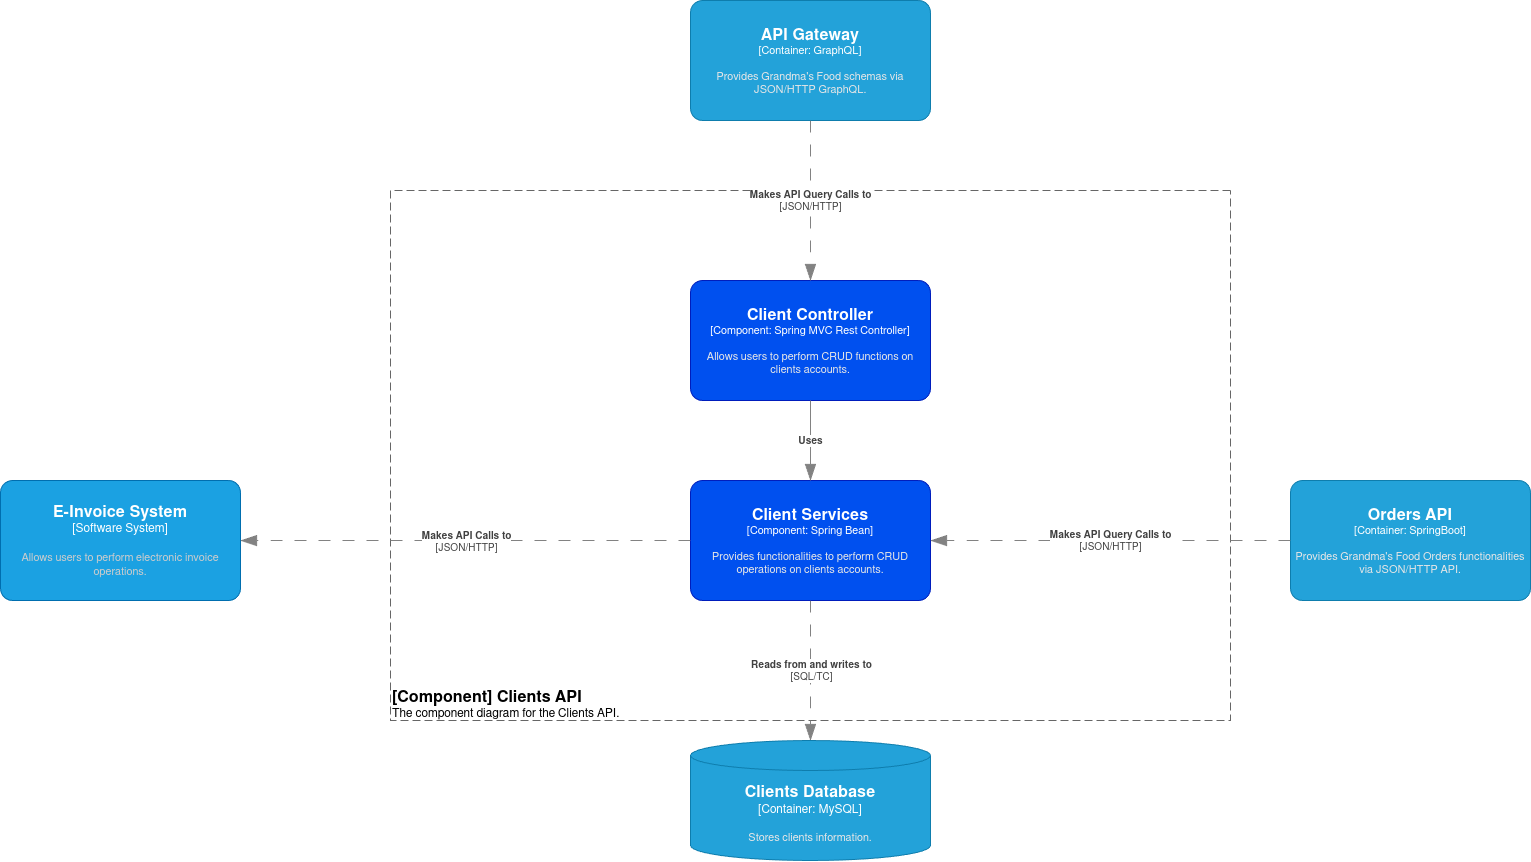

The diagram above was exported from draw.io. Its source (the exported page's mxGraphModel, read from the mxfile embedded in the PNG):
<mxGraphModel dx="3560" dy="1317" grid="1" gridSize="10" guides="1" tooltips="1" connect="1" arrows="1" fold="1" page="1" pageScale="1" pageWidth="850" pageHeight="1100" math="0" shadow="0">
  <root>
    <mxCell id="0" />
    <mxCell id="1" parent="0" />
    <mxCell id="lx1HDTUDiUz0nwfs_ZR5-1" value="" style="swimlane;startSize=0;rounded=1;dashed=1;dashPattern=8 4;pointerEvents=0;strokeColor=#666666;align=left;verticalAlign=bottom;spacingTop=0;spacing=10;arcSize=11;fontFamily=Helvetica;fontSize=11;fontColor=#333333;labelBorderColor=none;labelBackgroundColor=none;fillColor=none;" parent="1" vertex="1">
      <mxGeometry x="180" y="270" width="840" height="530" as="geometry" />
    </mxCell>
    <object placeholders="1" c4Name="[Component] Clients API" c4Type="ContainerDiagramTitle" c4Description="The component diagram for the Clients API." label="&lt;font style=&quot;font-size: 16px&quot;&gt;&lt;b&gt;&lt;div style=&quot;text-align: left&quot;&gt;%c4Name%&lt;/div&gt;&lt;/b&gt;&lt;/font&gt;&lt;div style=&quot;text-align: left&quot;&gt;%c4Description%&lt;/div&gt;" id="lx1HDTUDiUz0nwfs_ZR5-2">
      <mxCell style="text;html=1;strokeColor=none;fillColor=none;align=left;verticalAlign=top;whiteSpace=wrap;rounded=0;metaEdit=1;allowArrows=0;resizable=1;rotatable=0;connectable=0;recursiveResize=0;expand=0;pointerEvents=0;points=[[0.25,0,0],[0.5,0,0],[0.75,0,0],[1,0.25,0],[1,0.5,0],[1,0.75,0],[0.75,1,0],[0.5,1,0],[0.25,1,0],[0,0.75,0],[0,0.5,0],[0,0.25,0]];" parent="lx1HDTUDiUz0nwfs_ZR5-1" vertex="1">
        <mxGeometry y="490" width="310" height="40" as="geometry" />
      </mxCell>
    </object>
    <object placeholders="1" c4Name="Client Controller" c4Type="Component" c4Technology="Spring MVC Rest Controller" c4Description="Allows users to perform CRUD functions on clients accounts." label="&lt;font style=&quot;font-size: 16px&quot;&gt;&lt;b&gt;%c4Name%&lt;/b&gt;&lt;/font&gt;&lt;div&gt;[%c4Type%: %c4Technology%]&lt;/div&gt;&lt;br&gt;&lt;div&gt;&lt;font style=&quot;font-size: 11px&quot;&gt;&lt;font color=&quot;#E6E6E6&quot;&gt;%c4Description%&lt;/font&gt;&lt;/div&gt;" id="lx1HDTUDiUz0nwfs_ZR5-3">
      <mxCell style="rounded=1;whiteSpace=wrap;html=1;fontSize=11;labelBackgroundColor=none;fillColor=#0050ef;fontColor=#ffffff;align=center;arcSize=10;strokeColor=#001DBC;metaEdit=1;resizable=0;points=[[0.25,0,0],[0.5,0,0],[0.75,0,0],[1,0.25,0],[1,0.5,0],[1,0.75,0],[0.75,1,0],[0.5,1,0],[0.25,1,0],[0,0.75,0],[0,0.5,0],[0,0.25,0]];" parent="lx1HDTUDiUz0nwfs_ZR5-1" vertex="1">
        <mxGeometry x="300" y="90" width="240" height="120" as="geometry" />
      </mxCell>
    </object>
    <object placeholders="1" c4Name="Client Services" c4Type="Component" c4Technology="Spring Bean" c4Description="Provides functionalities to perform CRUD operations on clients accounts." label="&lt;font style=&quot;font-size: 16px&quot;&gt;&lt;b&gt;%c4Name%&lt;/b&gt;&lt;/font&gt;&lt;div&gt;[%c4Type%: %c4Technology%]&lt;/div&gt;&lt;br&gt;&lt;div&gt;&lt;font style=&quot;font-size: 11px&quot;&gt;&lt;font color=&quot;#E6E6E6&quot;&gt;%c4Description%&lt;/font&gt;&lt;/div&gt;" id="lx1HDTUDiUz0nwfs_ZR5-5">
      <mxCell style="rounded=1;whiteSpace=wrap;html=1;fontSize=11;labelBackgroundColor=none;fillColor=#0050ef;fontColor=#ffffff;align=center;arcSize=10;strokeColor=#001DBC;metaEdit=1;resizable=0;points=[[0.25,0,0],[0.5,0,0],[0.75,0,0],[1,0.25,0],[1,0.5,0],[1,0.75,0],[0.75,1,0],[0.5,1,0],[0.25,1,0],[0,0.75,0],[0,0.5,0],[0,0.25,0]];" parent="lx1HDTUDiUz0nwfs_ZR5-1" vertex="1">
        <mxGeometry x="300" y="290" width="240" height="120" as="geometry" />
      </mxCell>
    </object>
    <object placeholders="1" c4Type="Relationship" c4Description="Uses" label="&lt;div style=&quot;text-align: left&quot;&gt;&lt;div style=&quot;text-align: center&quot;&gt;&lt;b&gt;%c4Description%&lt;/b&gt;&lt;/div&gt;" id="lx1HDTUDiUz0nwfs_ZR5-11">
      <mxCell style="endArrow=blockThin;html=1;fontSize=10;fontColor=#404040;strokeWidth=1;endFill=1;strokeColor=#828282;elbow=vertical;metaEdit=1;endSize=14;startSize=14;jumpStyle=arc;jumpSize=16;rounded=0;edgeStyle=orthogonalEdgeStyle;exitX=0.5;exitY=1;exitDx=0;exitDy=0;exitPerimeter=0;entryX=0.5;entryY=0;entryDx=0;entryDy=0;entryPerimeter=0;" parent="lx1HDTUDiUz0nwfs_ZR5-1" source="lx1HDTUDiUz0nwfs_ZR5-3" target="lx1HDTUDiUz0nwfs_ZR5-5" edge="1">
        <mxGeometry width="240" relative="1" as="geometry">
          <mxPoint x="170" y="340" as="sourcePoint" />
          <mxPoint x="410" y="340" as="targetPoint" />
        </mxGeometry>
      </mxCell>
    </object>
    <object placeholders="1" c4Type="Relationship" c4Technology="SQL/TC" c4Description="Reads from and writes to" label="&lt;div style=&quot;text-align: left&quot;&gt;&lt;div style=&quot;text-align: center&quot;&gt;&lt;b&gt;%c4Description%&lt;/b&gt;&lt;/div&gt;&lt;div style=&quot;text-align: center&quot;&gt;[%c4Technology%]&lt;/div&gt;&lt;/div&gt;" id="lx1HDTUDiUz0nwfs_ZR5-21">
      <mxCell style="endArrow=blockThin;html=1;fontSize=10;fontColor=#404040;strokeWidth=1;endFill=1;strokeColor=#828282;elbow=vertical;metaEdit=1;endSize=14;startSize=14;jumpStyle=arc;jumpSize=16;rounded=0;edgeStyle=orthogonalEdgeStyle;exitX=0.5;exitY=1;exitDx=0;exitDy=0;exitPerimeter=0;dashed=1;dashPattern=12 12;entryX=0.5;entryY=0;entryDx=0;entryDy=0;entryPerimeter=0;" parent="1" source="lx1HDTUDiUz0nwfs_ZR5-5" edge="1">
        <mxGeometry width="240" relative="1" as="geometry">
          <mxPoint x="445" y="630" as="sourcePoint" />
          <mxPoint x="600" y="820" as="targetPoint" />
        </mxGeometry>
      </mxCell>
    </object>
    <object placeholders="1" c4Name="API Gateway" c4Type="Container" c4Technology="GraphQL" c4Description="Provides Grandma's Food schemas via JSON/HTTP GraphQL." label="&lt;font style=&quot;font-size: 16px&quot;&gt;&lt;b&gt;%c4Name%&lt;/b&gt;&lt;/font&gt;&lt;div&gt;[%c4Type%: %c4Technology%]&lt;/div&gt;&lt;br&gt;&lt;div&gt;&lt;font style=&quot;font-size: 11px&quot;&gt;&lt;font color=&quot;#E6E6E6&quot;&gt;%c4Description%&lt;/font&gt;&lt;/div&gt;" id="39ga5vOmP7rvRt_x5Hat-1">
      <mxCell style="rounded=1;whiteSpace=wrap;html=1;fontSize=11;labelBackgroundColor=none;fillColor=#23A2D9;fontColor=#ffffff;align=center;arcSize=10;strokeColor=#0E7DAD;metaEdit=1;resizable=0;points=[[0.25,0,0],[0.5,0,0],[0.75,0,0],[1,0.25,0],[1,0.5,0],[1,0.75,0],[0.75,1,0],[0.5,1,0],[0.25,1,0],[0,0.75,0],[0,0.5,0],[0,0.25,0]];" parent="1" vertex="1">
        <mxGeometry x="480" y="80" width="240" height="120" as="geometry" />
      </mxCell>
    </object>
    <object placeholders="1" c4Type="Relationship" c4Technology="JSON/HTTP" c4Description="Makes API Query Calls to" label="&lt;div style=&quot;text-align: left&quot;&gt;&lt;div style=&quot;text-align: center&quot;&gt;&lt;b&gt;%c4Description%&lt;/b&gt;&lt;/div&gt;&lt;div style=&quot;text-align: center&quot;&gt;[%c4Technology%]&lt;/div&gt;&lt;/div&gt;" id="lv_16gtiJZdSWzGlOrUm-1">
      <mxCell style="endArrow=blockThin;html=1;fontSize=10;fontColor=#404040;strokeWidth=1;endFill=1;strokeColor=#828282;elbow=vertical;metaEdit=1;endSize=14;startSize=14;jumpStyle=arc;jumpSize=16;rounded=0;edgeStyle=orthogonalEdgeStyle;exitX=0.5;exitY=1;exitDx=0;exitDy=0;exitPerimeter=0;dashed=1;dashPattern=12 12;entryX=0.5;entryY=0;entryDx=0;entryDy=0;entryPerimeter=0;" parent="1" source="39ga5vOmP7rvRt_x5Hat-1" target="lx1HDTUDiUz0nwfs_ZR5-3" edge="1">
        <mxGeometry width="240" relative="1" as="geometry">
          <mxPoint x="445" y="430" as="sourcePoint" />
          <mxPoint x="600" y="290" as="targetPoint" />
        </mxGeometry>
      </mxCell>
    </object>
    <object placeholders="1" c4Name="Orders API" c4Type="Container" c4Technology="SpringBoot" c4Description="Provides Grandma's Food Orders functionalities via JSON/HTTP API." label="&lt;font style=&quot;font-size: 16px&quot;&gt;&lt;b&gt;%c4Name%&lt;/b&gt;&lt;/font&gt;&lt;div&gt;[%c4Type%: %c4Technology%]&lt;/div&gt;&lt;br&gt;&lt;div&gt;&lt;font style=&quot;font-size: 11px&quot;&gt;&lt;font color=&quot;#E6E6E6&quot;&gt;%c4Description%&lt;/font&gt;&lt;/div&gt;" id="ril2fysRhaIgWRoX5UyI-1">
      <mxCell style="rounded=1;whiteSpace=wrap;html=1;fontSize=11;labelBackgroundColor=none;fillColor=#23A2D9;fontColor=#ffffff;align=center;arcSize=10;strokeColor=#0E7DAD;metaEdit=1;resizable=0;points=[[0.25,0,0],[0.5,0,0],[0.75,0,0],[1,0.25,0],[1,0.5,0],[1,0.75,0],[0.75,1,0],[0.5,1,0],[0.25,1,0],[0,0.75,0],[0,0.5,0],[0,0.25,0]];" parent="1" vertex="1">
        <mxGeometry x="1080" y="560" width="240" height="120" as="geometry" />
      </mxCell>
    </object>
    <object placeholders="1" c4Type="Relationship" c4Technology="JSON/HTTP" c4Description="Makes API Query Calls to" label="&lt;div style=&quot;text-align: left&quot;&gt;&lt;div style=&quot;text-align: center&quot;&gt;&lt;b&gt;%c4Description%&lt;/b&gt;&lt;/div&gt;&lt;div style=&quot;text-align: center&quot;&gt;[%c4Technology%]&lt;/div&gt;&lt;/div&gt;" id="ril2fysRhaIgWRoX5UyI-2">
      <mxCell style="endArrow=blockThin;html=1;fontSize=10;fontColor=#404040;strokeWidth=1;endFill=1;strokeColor=#828282;elbow=vertical;metaEdit=1;endSize=14;startSize=14;jumpStyle=arc;jumpSize=16;rounded=0;edgeStyle=orthogonalEdgeStyle;exitX=0;exitY=0.5;exitDx=0;exitDy=0;exitPerimeter=0;dashed=1;dashPattern=12 12;entryX=1;entryY=0.5;entryDx=0;entryDy=0;entryPerimeter=0;" parent="1" source="ril2fysRhaIgWRoX5UyI-1" target="lx1HDTUDiUz0nwfs_ZR5-5" edge="1">
        <mxGeometry width="240" relative="1" as="geometry">
          <mxPoint x="610" y="210" as="sourcePoint" />
          <mxPoint x="610" y="370" as="targetPoint" />
        </mxGeometry>
      </mxCell>
    </object>
    <object placeholders="1" c4Type="Clients Database" c4Container="Container" c4Technology="MySQL" c4Description="Stores clients information." label="&lt;font style=&quot;font-size: 16px&quot;&gt;&lt;b&gt;%c4Type%&lt;/b&gt;&lt;/font&gt;&lt;div&gt;[%c4Container%:&amp;nbsp;%c4Technology%]&lt;/div&gt;&lt;br&gt;&lt;div&gt;&lt;font style=&quot;font-size: 11px&quot;&gt;&lt;font color=&quot;#E6E6E6&quot;&gt;%c4Description%&lt;/font&gt;&lt;/div&gt;" id="_9WU8C3uQrd_DfFrHqoW-1">
      <mxCell style="shape=cylinder3;size=15;whiteSpace=wrap;html=1;boundedLbl=1;rounded=0;labelBackgroundColor=none;fillColor=#23A2D9;fontSize=12;fontColor=#ffffff;align=center;strokeColor=#0E7DAD;metaEdit=1;points=[[0.5,0,0],[1,0.25,0],[1,0.5,0],[1,0.75,0],[0.5,1,0],[0,0.75,0],[0,0.5,0],[0,0.25,0]];resizable=0;" parent="1" vertex="1">
        <mxGeometry x="480" y="820" width="240" height="120" as="geometry" />
      </mxCell>
    </object>
    <object placeholders="1" c4Name="E-Invoice System" c4Type="Software System" c4Description="Allows users to perform electronic invoice operations." label="&lt;font style=&quot;font-size: 16px&quot;&gt;&lt;b&gt;%c4Name%&lt;/b&gt;&lt;/font&gt;&lt;div&gt;[%c4Type%]&lt;/div&gt;&lt;br&gt;&lt;div&gt;&lt;font style=&quot;font-size: 11px&quot;&gt;&lt;font color=&quot;#cccccc&quot;&gt;%c4Description%&lt;/font&gt;&lt;/div&gt;" id="3PuFBz3BRK5ptKs3LZN4-1">
      <mxCell style="rounded=1;whiteSpace=wrap;html=1;labelBackgroundColor=none;fillColor=#1ba1e2;fontColor=#ffffff;align=center;arcSize=10;strokeColor=#006EAF;metaEdit=1;resizable=0;points=[[0.25,0,0],[0.5,0,0],[0.75,0,0],[1,0.25,0],[1,0.5,0],[1,0.75,0],[0.75,1,0],[0.5,1,0],[0.25,1,0],[0,0.75,0],[0,0.5,0],[0,0.25,0]];" vertex="1" parent="1">
        <mxGeometry x="-210" y="560" width="240" height="120" as="geometry" />
      </mxCell>
    </object>
    <object placeholders="1" c4Type="Relationship" c4Technology="JSON/HTTP" c4Description="Makes API Calls to" label="&lt;div style=&quot;text-align: left&quot;&gt;&lt;div style=&quot;text-align: center&quot;&gt;&lt;b&gt;%c4Description%&lt;/b&gt;&lt;/div&gt;&lt;div style=&quot;text-align: center&quot;&gt;[%c4Technology%]&lt;/div&gt;&lt;/div&gt;" id="pp7EXe-uTiYMLbKONKyn-1">
      <mxCell style="endArrow=blockThin;html=1;fontSize=10;fontColor=#404040;strokeWidth=1;endFill=1;strokeColor=#828282;elbow=vertical;metaEdit=1;endSize=14;startSize=14;jumpStyle=arc;jumpSize=16;rounded=0;edgeStyle=orthogonalEdgeStyle;exitX=0;exitY=0.5;exitDx=0;exitDy=0;exitPerimeter=0;dashed=1;dashPattern=12 12;" edge="1" parent="1" source="lx1HDTUDiUz0nwfs_ZR5-5">
        <mxGeometry width="240" relative="1" as="geometry">
          <mxPoint x="-10" y="1000" as="sourcePoint" />
          <mxPoint x="30" y="620" as="targetPoint" />
          <mxPoint as="offset" />
        </mxGeometry>
      </mxCell>
    </object>
  </root>
</mxGraphModel>